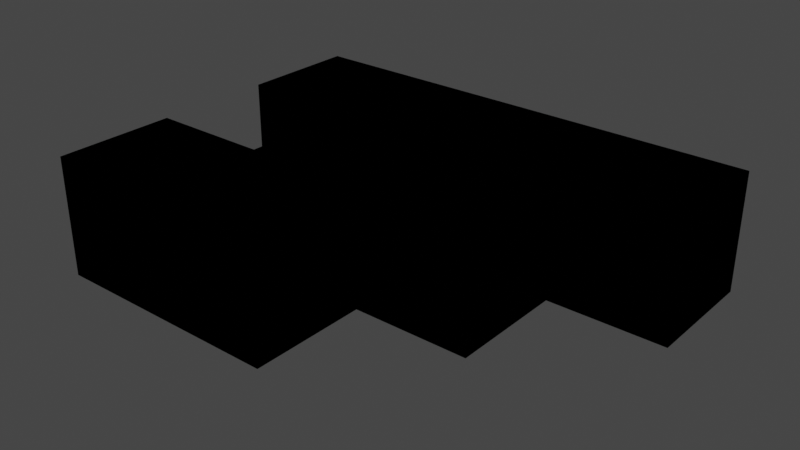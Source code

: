 # Source: Tetris_block_5_mirror.blend  (saved by Blender 3.6.13; exported with 4.5.12 LTS)
import bpy
from mathutils import Matrix  # noqa: F401  (used for matrix-valued properties, if any)

bpy.ops.wm.read_factory_settings(use_empty=True)
scene = bpy.context.scene
scene.name = 'Scene'

# ---- collections
col_collection = bpy.data.collections.new('Collection'); scene.collection.children.link(col_collection)

# ---- materials (node trees are filled in below, after node groups)
mat_material = bpy.data.materials.new('Material')
mat_material.alpha_threshold = 0.0
mat_material.use_transparent_shadow = False
mat_material.roughness = 0.5
mat_material.line_color = (0.0, 0.0, 0.0, 1.0)
mat_outline = bpy.data.materials.new('Outline')
mat_outline.alpha_threshold = 0.0
mat_outline.use_backface_culling = True
mat_outline.roughness = 0.5
mat_outline.line_color = (0.0, 0.0, 0.0, 1.0)

# ---- material node trees
mat_material.use_nodes = True; mat_material.node_tree.nodes.clear()
_N = mat_material.node_tree.nodes; _L = mat_material.node_tree.links
n0 = _N.new('ShaderNodeOutputMaterial'); n0.name = 'Material Output'; n0.location = (300, 300)
n1 = _N.new('ShaderNodeBsdfPrincipled'); n1.name = 'Principled BSDF'; n1.location = (10, 300)
n1.distribution = 'GGX'
n1.subsurface_method = 'RANDOM_WALK_SKIN'
n1.inputs[0].default_value = (0.8, 0.06279, 0.06279, 1.0)
n1.inputs[3].default_value = 1.45
n1.inputs[27].default_value = (0.0, 0.0, 0.0, 1.0)
n1.inputs[28].default_value = 1.0
_L.new(n1.outputs[0], n0.inputs[0])
n0.is_active_output = True
mat_outline.use_nodes = True; mat_outline.node_tree.nodes.clear()
_N = mat_outline.node_tree.nodes; _L = mat_outline.node_tree.links
n0 = _N.new('ShaderNodeOutputMaterial'); n0.name = 'Material Output'; n0.location = (300, 300)
n0.target = 'CYCLES'
n1 = _N.new('ShaderNodeEmission'); n1.name = 'Emission'; n1.location = (10, 300)
n1.inputs[0].default_value = (0.0, 0.0, 0.0, 1.0)
n2 = _N.new('ShaderNodeOutputMaterial'); n2.name = 'Material Output.001'; n2.location = (0, 0)
n2.target = 'EEVEE'
n3 = _N.new('ShaderNodeMixShader'); n3.name = 'Mix Shader'; n3.location = (0, 0)
n3.label = 'Disable Shadow'
n3.hide = True
n4 = _N.new('ShaderNodeLightPath'); n4.name = 'Light Path'; n4.location = (0, 0)
n4.hide = True
n5 = _N.new('ShaderNodeBsdfTransparent'); n5.name = 'Transparent BSDF'; n5.location = (0, 0)
n5.hide = True
_L.new(n1.outputs[0], n0.inputs[0])
_L.new(n1.outputs[0], n3.inputs[1])
_L.new(n3.outputs[0], n2.inputs[0])
_L.new(n4.outputs[1], n3.inputs[0])
_L.new(n5.outputs[0], n3.inputs[2])
n0.is_active_output = True

# ---- world
world_world = bpy.data.worlds.new('World'); scene.world = world_world
world_world.use_nodes = True; world_world.node_tree.nodes.clear()
_N = world_world.node_tree.nodes; _L = world_world.node_tree.links
n0 = _N.new('ShaderNodeOutputWorld'); n0.name = 'World Output'; n0.location = (300, 300)
n1 = _N.new('ShaderNodeBackground'); n1.name = 'Background'; n1.location = (10, 300)
n1.inputs[0].default_value = (0.05088, 0.05088, 0.05088, 1.0)
_L.new(n1.outputs[0], n0.inputs[0])
n0.is_active_output = True
world_world.color = (0.05088, 0.05088, 0.05088)
world_world.use_sun_shadow = False
world_world.sun_shadow_jitter_overblur = 0.0

# ---- meshes
me_cube = bpy.data.meshes.new('Cube')
me_cube.from_pydata([(1.0, 1.0, 1.0), (1.0, 1.0, -1.0), (1.0, -1.0, 1.0), (1.0, -1.0, -1.0), (-1.0, 1.0, 1.0), (-1.0, 1.0, -1.0), (-1.0, -1.0, 1.0), (-1.0, -1.0, -1.0)], [], [(0, 4, 6, 2), (3, 2, 6, 7), (7, 6, 4, 5), (5, 1, 3, 7), (1, 0, 2, 3), (5, 4, 0, 1)])
_uv = me_cube.uv_layers.new(name='UVMap')
_uv.uv.foreach_set('vector', [0.625, 0.5, 0.875, 0.5, 0.875, 0.75, 0.625, 0.75, 0.375, 0.75, 0.625, 0.75, 0.625, 1.0, 0.375, 1.0, 0.375, 0.0, 0.625, 0.0, 0.625, 0.25, 0.375, 0.25, 0.125, 0.5, 0.375, 0.5, 0.375, 0.75, 0.125, 0.75, 0.375, 0.5, 0.625, 0.5, 0.625, 0.75, 0.375, 0.75, 0.375, 0.25, 0.625, 0.25, 0.625, 0.5, 0.375, 0.5])
me_cube.materials.append(mat_material)
me_cube.materials.append(mat_outline)
me_cube.use_mirror_vertex_groups = False
me_cube.update()
me_cube_001 = bpy.data.meshes.new('Cube.001')
me_cube_001.from_pydata([(1.0, 1.0, 1.0), (1.0, 1.0, -1.0), (1.0, -1.0, 1.0), (1.0, -1.0, -1.0), (-1.0, 1.0, 1.0), (-1.0, 1.0, -1.0), (-1.0, -1.0, 1.0), (-1.0, -1.0, -1.0)], [], [(0, 4, 6, 2), (3, 2, 6, 7), (7, 6, 4, 5), (5, 1, 3, 7), (1, 0, 2, 3), (5, 4, 0, 1)])
_uv = me_cube_001.uv_layers.new(name='UVMap')
_uv.uv.foreach_set('vector', [0.625, 0.5, 0.875, 0.5, 0.875, 0.75, 0.625, 0.75, 0.375, 0.75, 0.625, 0.75, 0.625, 1.0, 0.375, 1.0, 0.375, 0.0, 0.625, 0.0, 0.625, 0.25, 0.375, 0.25, 0.125, 0.5, 0.375, 0.5, 0.375, 0.75, 0.125, 0.75, 0.375, 0.5, 0.625, 0.5, 0.625, 0.75, 0.375, 0.75, 0.375, 0.25, 0.625, 0.25, 0.625, 0.5, 0.375, 0.5])
me_cube_001.materials.append(mat_material)
me_cube_001.materials.append(mat_outline)
me_cube_001.use_mirror_vertex_groups = False
me_cube_001.update()
me_cube_002 = bpy.data.meshes.new('Cube.002')
me_cube_002.from_pydata([(1.0, 1.0, 1.0), (1.0, 1.0, -1.0), (1.0, -1.0, 1.0), (1.0, -1.0, -1.0), (-1.0, 1.0, 1.0), (-1.0, 1.0, -1.0), (-1.0, -1.0, 1.0), (-1.0, -1.0, -1.0)], [], [(0, 4, 6, 2), (3, 2, 6, 7), (7, 6, 4, 5), (5, 1, 3, 7), (1, 0, 2, 3), (5, 4, 0, 1)])
_uv = me_cube_002.uv_layers.new(name='UVMap')
_uv.uv.foreach_set('vector', [0.625, 0.5, 0.875, 0.5, 0.875, 0.75, 0.625, 0.75, 0.375, 0.75, 0.625, 0.75, 0.625, 1.0, 0.375, 1.0, 0.375, 0.0, 0.625, 0.0, 0.625, 0.25, 0.375, 0.25, 0.125, 0.5, 0.375, 0.5, 0.375, 0.75, 0.125, 0.75, 0.375, 0.5, 0.625, 0.5, 0.625, 0.75, 0.375, 0.75, 0.375, 0.25, 0.625, 0.25, 0.625, 0.5, 0.375, 0.5])
me_cube_002.materials.append(mat_material)
me_cube_002.materials.append(mat_outline)
me_cube_002.use_mirror_vertex_groups = False
me_cube_002.update()
me_cube_003 = bpy.data.meshes.new('Cube.003')
me_cube_003.from_pydata([(1.0, 1.0, 1.0), (1.0, 1.0, -1.0), (1.0, -1.0, 1.0), (1.0, -1.0, -1.0), (-1.0, 1.0, 1.0), (-1.0, 1.0, -1.0), (-1.0, -1.0, 1.0), (-1.0, -1.0, -1.0)], [], [(0, 4, 6, 2), (3, 2, 6, 7), (7, 6, 4, 5), (5, 1, 3, 7), (1, 0, 2, 3), (5, 4, 0, 1)])
_uv = me_cube_003.uv_layers.new(name='UVMap')
_uv.uv.foreach_set('vector', [0.625, 0.5, 0.875, 0.5, 0.875, 0.75, 0.625, 0.75, 0.375, 0.75, 0.625, 0.75, 0.625, 1.0, 0.375, 1.0, 0.375, 0.0, 0.625, 0.0, 0.625, 0.25, 0.375, 0.25, 0.125, 0.5, 0.375, 0.5, 0.375, 0.75, 0.125, 0.75, 0.375, 0.5, 0.625, 0.5, 0.625, 0.75, 0.375, 0.75, 0.375, 0.25, 0.625, 0.25, 0.625, 0.5, 0.375, 0.5])
me_cube_003.materials.append(mat_material)
me_cube_003.materials.append(mat_outline)
me_cube_003.use_mirror_vertex_groups = False
me_cube_003.update()
me_cube_004 = bpy.data.meshes.new('Cube.004')
me_cube_004.from_pydata([(1.0, 1.0, 1.0), (1.0, 1.0, -1.0), (1.0, -1.0, 1.0), (1.0, -1.0, -1.0), (-1.0, 1.0, 1.0), (-1.0, 1.0, -1.0), (-1.0, -1.0, 1.0), (-1.0, -1.0, -1.0)], [], [(0, 4, 6, 2), (3, 2, 6, 7), (7, 6, 4, 5), (5, 1, 3, 7), (1, 0, 2, 3), (5, 4, 0, 1)])
_uv = me_cube_004.uv_layers.new(name='UVMap')
_uv.uv.foreach_set('vector', [0.625, 0.5, 0.875, 0.5, 0.875, 0.75, 0.625, 0.75, 0.375, 0.75, 0.625, 0.75, 0.625, 1.0, 0.375, 1.0, 0.375, 0.0, 0.625, 0.0, 0.625, 0.25, 0.375, 0.25, 0.125, 0.5, 0.375, 0.5, 0.375, 0.75, 0.125, 0.75, 0.375, 0.5, 0.625, 0.5, 0.625, 0.75, 0.375, 0.75, 0.375, 0.25, 0.625, 0.25, 0.625, 0.5, 0.375, 0.5])
me_cube_004.materials.append(mat_material)
me_cube_004.materials.append(mat_outline)
me_cube_004.use_mirror_vertex_groups = False
me_cube_004.update()
me_cube_005 = bpy.data.meshes.new('Cube.005')
me_cube_005.from_pydata([(1.0, 1.0, 1.0), (1.0, 1.0, -1.0), (1.0, -1.0, 1.0), (1.0, -1.0, -1.0), (-1.0, 1.0, 1.0), (-1.0, 1.0, -1.0), (-1.0, -1.0, 1.0), (-1.0, -1.0, -1.0)], [], [(0, 4, 6, 2), (3, 2, 6, 7), (7, 6, 4, 5), (5, 1, 3, 7), (1, 0, 2, 3), (5, 4, 0, 1)])
_uv = me_cube_005.uv_layers.new(name='UVMap')
_uv.uv.foreach_set('vector', [0.625, 0.5, 0.875, 0.5, 0.875, 0.75, 0.625, 0.75, 0.375, 0.75, 0.625, 0.75, 0.625, 1.0, 0.375, 1.0, 0.375, 0.0, 0.625, 0.0, 0.625, 0.25, 0.375, 0.25, 0.125, 0.5, 0.375, 0.5, 0.375, 0.75, 0.125, 0.75, 0.375, 0.5, 0.625, 0.5, 0.625, 0.75, 0.375, 0.75, 0.375, 0.25, 0.625, 0.25, 0.625, 0.5, 0.375, 0.5])
me_cube_005.materials.append(mat_material)
me_cube_005.materials.append(mat_outline)
me_cube_005.use_mirror_vertex_groups = False
me_cube_005.update()
me_cube_006 = bpy.data.meshes.new('Cube.006')
me_cube_006.from_pydata([(1.0, 1.0, 1.0), (1.0, 1.0, -1.0), (1.0, -1.0, 1.0), (1.0, -1.0, -1.0), (-1.0, 1.0, 1.0), (-1.0, 1.0, -1.0), (-1.0, -1.0, 1.0), (-1.0, -1.0, -1.0)], [], [(0, 4, 6, 2), (3, 2, 6, 7), (7, 6, 4, 5), (5, 1, 3, 7), (1, 0, 2, 3), (5, 4, 0, 1)])
_uv = me_cube_006.uv_layers.new(name='UVMap')
_uv.uv.foreach_set('vector', [0.625, 0.5, 0.875, 0.5, 0.875, 0.75, 0.625, 0.75, 0.375, 0.75, 0.625, 0.75, 0.625, 1.0, 0.375, 1.0, 0.375, 0.0, 0.625, 0.0, 0.625, 0.25, 0.375, 0.25, 0.125, 0.5, 0.375, 0.5, 0.375, 0.75, 0.125, 0.75, 0.375, 0.5, 0.625, 0.5, 0.625, 0.75, 0.375, 0.75, 0.375, 0.25, 0.625, 0.25, 0.625, 0.5, 0.375, 0.5])
me_cube_006.materials.append(mat_material)
me_cube_006.materials.append(mat_outline)
me_cube_006.use_mirror_vertex_groups = False
me_cube_006.update()
me_cube_007 = bpy.data.meshes.new('Cube.007')
me_cube_007.from_pydata([(1.0, 1.0, 1.0), (1.0, 1.0, -1.0), (1.0, -1.0, 1.0), (1.0, -1.0, -1.0), (-1.0, 1.0, 1.0), (-1.0, 1.0, -1.0), (-1.0, -1.0, 1.0), (-1.0, -1.0, -1.0)], [], [(0, 4, 6, 2), (3, 2, 6, 7), (7, 6, 4, 5), (5, 1, 3, 7), (1, 0, 2, 3), (5, 4, 0, 1)])
_uv = me_cube_007.uv_layers.new(name='UVMap')
_uv.uv.foreach_set('vector', [0.625, 0.5, 0.875, 0.5, 0.875, 0.75, 0.625, 0.75, 0.375, 0.75, 0.625, 0.75, 0.625, 1.0, 0.375, 1.0, 0.375, 0.0, 0.625, 0.0, 0.625, 0.25, 0.375, 0.25, 0.125, 0.5, 0.375, 0.5, 0.375, 0.75, 0.125, 0.75, 0.375, 0.5, 0.625, 0.5, 0.625, 0.75, 0.375, 0.75, 0.375, 0.25, 0.625, 0.25, 0.625, 0.5, 0.375, 0.5])
me_cube_007.materials.append(mat_material)
me_cube_007.materials.append(mat_outline)
me_cube_007.use_mirror_vertex_groups = False
me_cube_007.update()

# ---- objects
ob_cube = bpy.data.objects.new('Cube', me_cube)
ob_cube_001 = bpy.data.objects.new('Cube.001', me_cube_001)
ob_cube_002 = bpy.data.objects.new('Cube.002', me_cube_002)
ob_cube_003 = bpy.data.objects.new('Cube.003', me_cube_003)
ob_cube_004 = bpy.data.objects.new('Cube.004', me_cube_004)
ob_cube_005 = bpy.data.objects.new('Cube.005', me_cube_005)
ob_cube_006 = bpy.data.objects.new('Cube.006', me_cube_006)
ob_cube_007 = bpy.data.objects.new('Cube.007', me_cube_007)

# ---- transforms, parenting, visibility, modifiers, constraints
ob_cube.location = (-6.0, 3.0, 0.0)
ob_cube.scale = (1.5, 1.5, 1.5)
ob_cube.lock_rotations_4d = False
ob_cube.empty_display_type = 'ARROWS'
ob_cube.lineart.crease_threshold = 0.0
_m = ob_cube.modifiers.new('Solidify', 'SOLIDIFY')
_m.thickness = 0.02
_m.material_offset = 1
_m.use_even_offset = True
_m.use_quality_normals = True
_m.use_flip_normals = True
ob_cube_001.location = (-3.0, -3.0, 0.0)
ob_cube_001.scale = (1.5, 1.5, 1.5)
ob_cube_001.lock_rotations_4d = False
ob_cube_001.empty_display_type = 'ARROWS'
ob_cube_001.lineart.crease_threshold = 0.0
_m = ob_cube_001.modifiers.new('Solidify', 'SOLIDIFY')
_m.thickness = 0.02
_m.material_offset = 1
_m.use_even_offset = True
_m.use_quality_normals = True
_m.use_flip_normals = True
ob_cube_002.location = (0.0, 0.0, 0.0)
ob_cube_002.scale = (1.5, 1.5, 1.5)
ob_cube_002.lock_rotations_4d = False
ob_cube_002.empty_display_type = 'ARROWS'
ob_cube_002.lineart.crease_threshold = 0.0
_m = ob_cube_002.modifiers.new('Solidify', 'SOLIDIFY')
_m.thickness = 0.02
_m.material_offset = 1
_m.use_even_offset = True
_m.use_quality_normals = True
_m.use_flip_normals = True
ob_cube_003.location = (3.0, 3.0, 0.0)
ob_cube_003.scale = (1.5, 1.5, 1.5)
ob_cube_003.lock_rotations_4d = False
ob_cube_003.empty_display_type = 'ARROWS'
ob_cube_003.lineart.crease_threshold = 0.0
_m = ob_cube_003.modifiers.new('Solidify', 'SOLIDIFY')
_m.thickness = 0.02
_m.material_offset = 1
_m.use_even_offset = True
_m.use_quality_normals = True
_m.use_flip_normals = True
ob_cube_004.location = (-3.0, 3.0, 0.0)
ob_cube_004.scale = (1.5, 1.5, 1.5)
ob_cube_004.lock_rotations_4d = False
ob_cube_004.empty_display_type = 'ARROWS'
ob_cube_004.lineart.crease_threshold = 0.0
_m = ob_cube_004.modifiers.new('Solidify', 'SOLIDIFY')
_m.thickness = 0.02
_m.material_offset = 1
_m.use_even_offset = True
_m.use_quality_normals = True
_m.use_flip_normals = True
ob_cube_005.location = (0.0, 3.0, 0.0)
ob_cube_005.scale = (1.5, 1.5, 1.5)
ob_cube_005.lock_rotations_4d = False
ob_cube_005.empty_display_type = 'ARROWS'
ob_cube_005.lineart.crease_threshold = 0.0
_m = ob_cube_005.modifiers.new('Solidify', 'SOLIDIFY')
_m.thickness = 0.02
_m.material_offset = 1
_m.use_even_offset = True
_m.use_quality_normals = True
_m.use_flip_normals = True
ob_cube_006.location = (-3.0, 0.0, 0.0)
ob_cube_006.scale = (1.5, 1.5, 1.5)
ob_cube_006.lock_rotations_4d = False
ob_cube_006.empty_display_type = 'ARROWS'
ob_cube_006.lineart.crease_threshold = 0.0
_m = ob_cube_006.modifiers.new('Solidify', 'SOLIDIFY')
_m.thickness = 0.02
_m.material_offset = 1
_m.use_even_offset = True
_m.use_quality_normals = True
_m.use_flip_normals = True
ob_cube_007.location = (-6.0, -3.0, 0.0)
ob_cube_007.scale = (1.5, 1.5, 1.5)
ob_cube_007.lock_rotations_4d = False
ob_cube_007.empty_display_type = 'ARROWS'
ob_cube_007.lineart.crease_threshold = 0.0
_m = ob_cube_007.modifiers.new('Solidify', 'SOLIDIFY')
_m.thickness = 0.02
_m.material_offset = 1
_m.use_even_offset = True
_m.use_quality_normals = True
_m.use_flip_normals = True

# ---- collection membership
col_collection.objects.link(ob_cube)
col_collection.objects.link(ob_cube_001)
col_collection.objects.link(ob_cube_002)
col_collection.objects.link(ob_cube_003)
col_collection.objects.link(ob_cube_004)
col_collection.objects.link(ob_cube_005)
col_collection.objects.link(ob_cube_006)
col_collection.objects.link(ob_cube_007)

# ---- scene / render settings (as saved in the file)
scene.frame_start = 1; scene.frame_end = 250; scene.frame_set(1)
scene.render.engine = 'BLENDER_EEVEE_NEXT'
scene.cycles.sampling_pattern = 'TABULATED_SOBOL'
scene.view_settings.view_transform = 'Filmic'
bpy.context.view_layer.update()

# ---- added for rendering (the .blend has no active camera and no usable light): camera, sun
cam_auto = bpy.data.cameras.new('AutoCamera')
cam_auto.lens = 50.0
cam_auto.sensor_width = 36.0
cam_auto.clip_end = 1000.0
ob_auto_camera = bpy.data.objects.new('AutoCamera', cam_auto)
scene.collection.objects.link(ob_auto_camera)
ob_auto_camera.location = (12.6532, -16.9839, 11.3226)
ob_auto_camera.rotation_euler = (1.09748, -7.21219e-08, 0.694738)
scene.camera = ob_auto_camera
light_auto_sun = bpy.data.lights.new('AutoSun', 'SUN')
light_auto_sun.energy = 3.0
light_auto_sun.angle = 0.0523599
ob_auto_sun = bpy.data.objects.new('AutoSun', light_auto_sun)
scene.collection.objects.link(ob_auto_sun)
ob_auto_sun.rotation_euler = (0.872665, 0.174533, 0.523599)
bpy.context.view_layer.update()
